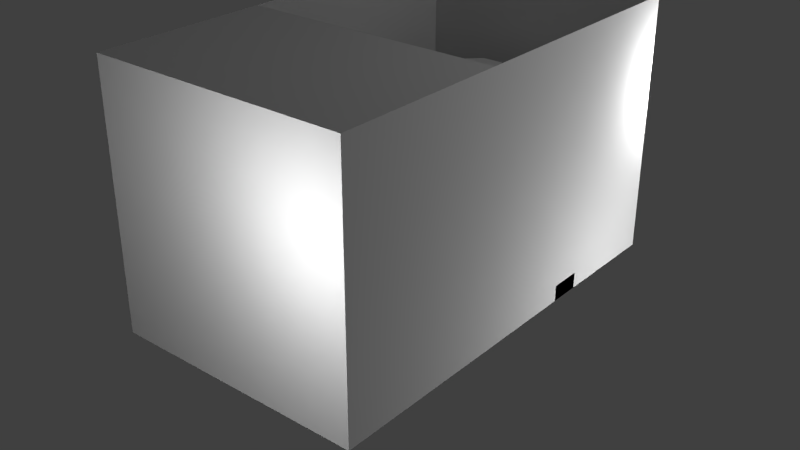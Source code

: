 # Source: Transporter.blend  (saved by Blender 2.67.0; exported with 4.5.12 LTS)
import bpy
from mathutils import Matrix  # noqa: F401  (used for matrix-valued properties, if any)

bpy.ops.wm.read_factory_settings(use_empty=True)
scene = bpy.context.scene
scene.name = 'Scene'

# ---- collections
col_collection_1 = bpy.data.collections.new('Collection 1'); scene.collection.children.link(col_collection_1)

# ---- materials (node trees are filled in below, after node groups)
mat_material = bpy.data.materials.new('Material')
mat_material.alpha_threshold = 0.0
mat_material.use_transparent_shadow = False
mat_material.roughness = 0.5
mat_material.line_color = (0.0, 0.0, 0.0, 1.0)

# ---- material node trees

# ---- world
world_world = bpy.data.worlds.new('World'); scene.world = world_world
world_world.color = (0.05088, 0.05088, 0.05088)
world_world.use_sun_shadow = False
world_world.sun_shadow_jitter_overblur = 0.0
world_world.cycles.sampling_method = 'MANUAL'
world_world.cycles.sample_map_resolution = 256

# ---- lights
light_point_005 = bpy.data.lights.new('Point.005', 'POINT')
light_point_005.transmission_factor = 0.0
light_point_005.energy = 100.0
light_point_005.shadow_buffer_clip_start = 0.5
light_point_005.shadow_soft_size = 0.1
light_point_005.shadow_maximum_resolution = 0.006
light_point_005.use_absolute_resolution = True
light_point_005.cycles.use_multiple_importance_sampling = False
light_point_004 = bpy.data.lights.new('Point.004', 'POINT')
light_point_004.transmission_factor = 0.0
light_point_004.energy = 100.0
light_point_004.shadow_buffer_clip_start = 0.5
light_point_004.shadow_soft_size = 0.1
light_point_004.shadow_maximum_resolution = 0.006
light_point_004.use_absolute_resolution = True
light_point_004.cycles.use_multiple_importance_sampling = False
light_point_003 = bpy.data.lights.new('Point.003', 'POINT')
light_point_003.transmission_factor = 0.0
light_point_003.energy = 100.0
light_point_003.shadow_buffer_clip_start = 0.5
light_point_003.shadow_soft_size = 0.1
light_point_003.shadow_maximum_resolution = 0.006
light_point_003.use_absolute_resolution = True
light_point_003.cycles.use_multiple_importance_sampling = False
light_point_002 = bpy.data.lights.new('Point.002', 'POINT')
light_point_002.transmission_factor = 0.0
light_point_002.energy = 100.0
light_point_002.shadow_buffer_clip_start = 0.5
light_point_002.shadow_soft_size = 0.1
light_point_002.shadow_maximum_resolution = 0.006
light_point_002.use_absolute_resolution = True
light_point_002.cycles.use_multiple_importance_sampling = False
light_point_001 = bpy.data.lights.new('Point.001', 'POINT')
light_point_001.transmission_factor = 0.0
light_point_001.energy = 100.0
light_point_001.shadow_buffer_clip_start = 0.5
light_point_001.shadow_soft_size = 0.1
light_point_001.shadow_maximum_resolution = 0.006
light_point_001.use_absolute_resolution = True
light_point_001.cycles.use_multiple_importance_sampling = False
light_point = bpy.data.lights.new('Point', 'POINT')
light_point.transmission_factor = 0.0
light_point.energy = 100.0
light_point.shadow_buffer_clip_start = 0.5
light_point.shadow_soft_size = 0.1
light_point.shadow_maximum_resolution = 0.006
light_point.use_absolute_resolution = True
light_point.cycles.use_multiple_importance_sampling = False
light_lamp = bpy.data.lights.new('Lamp', 'POINT')
light_lamp.transmission_factor = 0.0
light_lamp.cutoff_distance = 30.0
light_lamp.energy = 100.0
light_lamp.shadow_buffer_clip_start = 1.001
light_lamp.shadow_soft_size = 0.1
light_lamp.shadow_maximum_resolution = 0.006
light_lamp.use_absolute_resolution = True
light_lamp.cycles.use_multiple_importance_sampling = False

# ---- meshes
me_whiteblur = bpy.data.meshes.new('whiteblur')
me_whiteblur.from_pydata([(-0.2461, -1.25, 0.8711), (-0.2461, -1.25, 0.5039), (0.2461, -1.25, 0.5039), (0.2461, -1.25, 0.8711), (-0.375, -1.5, 1.0), (-0.375, -1.5, 0.375), (0.375, -1.5, 0.375), (0.375, -1.5, 1.0), (-0.2461, -1.062, 0.8711), (-0.2461, -1.062, 0.5039), (0.2461, -1.062, 0.5039), (0.2461, -1.062, 0.8711)], [], [(2, 1, 5, 6), (3, 7, 4, 0), (3, 2, 6, 7), (1, 0, 4, 5), (1, 2, 10, 9), (0, 8, 11, 3), (2, 3, 11, 10), (0, 1, 9, 8)])
_uv = me_whiteblur.uv_layers.new(name='UVMap')
_uv.uv.foreach_set('vector', [1.0, 0.6562, 1.0, 0.7188, 0.75, 0.75, 0.75, 0.625, 1.0, 0.6562, 0.75, 0.625, 0.75, 0.75, 1.0, 0.7188, 1.0, 0.7188, 1.0, 0.6562, 0.75, 0.625, 0.75, 0.75, 1.0, 0.6562, 1.0, 0.7188, 0.75, 0.75, 0.75, 0.625, 0.9922, 0.75, 0.9922, 0.625, 1.0, 0.625, 1.0, 0.75, 0.9922, 0.75, 1.0, 0.75, 1.0, 0.625, 0.9922, 0.625, 0.9922, 0.625, 0.9922, 0.75, 1.0, 0.75, 1.0, 0.625, 0.9922, 0.75, 0.9922, 0.625, 1.0, 0.625, 1.0, 0.75])
me_whiteblur.use_remesh_preserve_volume = False
me_whiteblur.use_remesh_preserve_attributes = False
me_whiteblur.use_mirror_vertex_groups = False
me_whiteblur.update()
me_door_in_charge = bpy.data.meshes.new('door_in_charge')
me_door_in_charge.from_pydata([(-0.375, 0.1289, -1.938), (0.375, 0.1289, -1.938), (-0.375, 0.003906, -1.5), (0.375, 0.003906, -1.5), (-0.375, 0.003906, -0.5), (0.375, 0.003906, -0.5), (-0.375, 0.1289, -0.0625), (0.375, 0.1289, -0.0625), (-0.25, 0.003906, -1.0), (0.25, 0.003906, -1.0), (0.25, 0.003906, -0.625), (-0.25, 0.003906, -0.625), (-0.375, 0.003906, -1.0), (-0.375, 0.003906, -0.625), (0.375, 0.003906, -0.625), (0.375, 0.003906, -1.0)], [(2, 4), (5, 3), (8, 9), (10, 11)], [(9, 10, 14, 15), (8, 12, 13, 11), (2, 12, 15, 3), (0, 2, 3, 1), (4, 5, 14, 13), (6, 7, 5, 4)])
_uv = me_door_in_charge.uv_layers.new(name='UVMap')
_uv.uv.foreach_set('vector', [0.3906, 0.75, 0.3906, 0.8438, 0.4219, 0.8438, 0.4219, 0.75, 0.2656, 0.75, 0.2344, 0.75, 0.2344, 0.8438, 0.2656, 0.8438, 0.2344, 0.625, 0.2344, 0.75, 0.4219, 0.75, 0.4219, 0.625, 0.2344, 0.5, 0.2344, 0.625, 0.4219, 0.625, 0.4219, 0.5, 0.2344, 0.875, 0.4219, 0.875, 0.4219, 0.8438, 0.2344, 0.8438, 0.2344, 1.0, 0.4219, 1.0, 0.4219, 0.875, 0.2344, 0.875])
me_door_in_charge.use_remesh_preserve_volume = False
me_door_in_charge.use_remesh_preserve_attributes = False
me_door_in_charge.use_mirror_vertex_groups = False
me_door_in_charge.update()
me_indoor_closed = bpy.data.meshes.new('indoor_closed')
me_indoor_closed.from_pydata([(-0.9328, -0.3731, 0.06719), (0.3731, 0.9328, 0.06719), (-0.9328, 0.3731, 0.06719), (-0.3731, 0.9328, 0.06719), (-0.3731, -0.9328, 0.06719), (0.3731, -0.9328, 0.06719), (0.9328, -0.3731, 0.06719), (0.9328, 0.3731, 0.06719), (-1.057, -0.4353, 0.5025), (0.4353, 1.057, 0.5025), (-1.057, 0.4353, 0.5025), (-0.4353, 1.057, 0.5025), (-0.3731, -1.057, 0.5025), (0.3731, -1.057, 0.5025), (1.057, -0.4353, 0.5025), (1.057, 0.4353, 0.5025), (-1.057, -0.4353, 1.497), (0.4353, 1.057, 1.497), (-1.057, 0.4353, 1.497), (-0.4353, 1.057, 1.497), (-0.3731, -1.057, 1.497), (0.3731, -1.057, 1.497), (1.057, -0.4353, 1.497), (1.057, 0.4353, 1.497), (-0.9328, -0.3731, 1.931), (0.3731, 0.9328, 1.931), (-0.9328, 0.3731, 1.931), (-0.3731, 0.9328, 1.931), (-0.3731, -0.9328, 1.931), (0.3731, -0.9328, 1.931), (0.9328, -0.3731, 1.931), (0.9328, 0.3731, 1.931)], [], [(2, 10, 8, 0), (7, 15, 9, 1), (6, 14, 15, 7), (3, 11, 10, 2), (0, 8, 12, 4), (5, 13, 14, 6), (1, 9, 11, 3), (10, 18, 16, 8), (15, 23, 17, 9), (14, 22, 23, 15), (11, 19, 18, 10), (8, 16, 20, 12), (13, 21, 22, 14), (9, 17, 19, 11), (18, 26, 24, 16), (21, 29, 30, 22), (23, 31, 25, 17), (19, 27, 26, 18), (16, 24, 28, 20), (22, 30, 31, 23), (17, 25, 27, 19), (30, 29, 28, 24), (31, 30, 24, 26), (26, 27, 25, 31), (1, 3, 4, 5), (3, 2, 0, 4), (7, 1, 5, 6)])
_uv = me_indoor_closed.uv_layers.new(name='UVMap')
_uv.uv.foreach_set('vector', [0.4219, 0.5, 0.4375, 0.625, 0.2188, 0.625, 0.2344, 0.5, 0.2031, 0.5, 0.2188, 0.625, 0.0, 0.625, 0.01562, 0.5, 0.4219, 0.5, 0.4375, 0.625, 0.2188, 0.625, 0.2344, 0.5, 0.2031, 0.5, 0.2188, 0.625, 0.0, 0.625, 0.01562, 0.5, 0.2031, 0.5, 0.2188, 0.625, 0.01562, 0.625, 0.01562, 0.5, 0.2031, 0.5, 0.2031, 0.625, 0.0, 0.625, 0.01562, 0.5, 0.4219, 0.5, 0.4375, 0.625, 0.2188, 0.625, 0.2344, 0.5, 0.4375, 0.625, 0.4375, 0.875, 0.2188, 0.875, 0.2188, 0.625, 0.2188, 0.625, 0.2188, 0.875, 0.0, 0.875, 0.0, 0.625, 0.4375, 0.625, 0.4375, 0.875, 0.2188, 0.875, 0.2188, 0.625, 0.2188, 0.625, 0.2188, 0.875, 0.0, 0.875, 0.0, 0.625, 0.2188, 0.625, 0.2188, 0.875, 0.01562, 0.875, 0.01562, 0.625, 0.2031, 0.625, 0.2031, 0.875, 0.0, 0.875, 0.0, 0.625, 0.4375, 0.625, 0.4375, 0.875, 0.2188, 0.875, 0.2188, 0.625, 0.4375, 0.875, 0.4219, 1.0, 0.2344, 1.0, 0.2188, 0.875, 0.2031, 0.875, 0.2031, 1.0, 0.01562, 1.0, 0.0, 0.875, 0.2188, 0.875, 0.2031, 1.0, 0.01562, 1.0, 0.0, 0.875, 0.2188, 0.875, 0.2031, 1.0, 0.01562, 1.0, 0.0, 0.875, 0.2188, 0.875, 0.2031, 1.0, 0.01562, 1.0, 0.01562, 0.875, 0.4375, 0.875, 0.4219, 1.0, 0.2344, 1.0, 0.2188, 0.875, 0.4375, 0.875, 0.4219, 1.0, 0.2344, 1.0, 0.2188, 0.875, 0.9062, 0.2031, 0.7656, 0.0625, 0.5781, 0.0625, 0.4375, 0.2031, 0.9062, 0.3906, 0.9062, 0.2031, 0.4375, 0.2031, 0.4375, 0.3906, 0.4375, 0.3906, 0.5781, 0.5312, 0.7656, 0.5312, 0.9062, 0.3906, 0.7656, 1.0, 0.5781, 1.0, 0.5781, 0.5312, 0.7656, 0.5312, 0.5781, 1.0, 0.4375, 0.8594, 0.4375, 0.6719, 0.5781, 0.5312, 0.9062, 0.8594, 0.7656, 1.0, 0.7656, 0.5312, 0.9062, 0.6719])
me_indoor_closed.use_remesh_preserve_volume = False
me_indoor_closed.use_remesh_preserve_attributes = False
me_indoor_closed.use_mirror_vertex_groups = False
me_indoor_closed.update()
me_door_in = bpy.data.meshes.new('door_in')
me_door_in.from_pydata([(-0.375, 0.125, -1.938), (0.375, 0.125, -1.938), (-0.375, 0.0, -1.5), (0.375, 0.0, -1.5), (-0.375, 0.0, -0.5), (0.375, 0.0, -0.5), (-0.375, 0.125, -0.0625), (0.375, 0.125, -0.0625), (-0.25, 0.0, -1.0), (0.25, 0.0, -1.0), (0.25, 0.0, -0.625), (-0.25, 0.0, -0.625), (-0.375, 0.0, -1.0), (-0.375, 0.0, -0.625), (0.375, 0.0, -0.625), (0.375, 0.0, -1.0)], [(2, 4), (5, 3), (8, 9), (10, 11)], [(9, 10, 14, 15), (8, 12, 13, 11), (2, 12, 15, 3), (0, 2, 3, 1), (4, 5, 14, 13), (6, 7, 5, 4)])
_uv = me_door_in.uv_layers.new(name='UVMap')
_uv.uv.foreach_set('vector', [0.3906, 0.75, 0.3906, 0.8438, 0.4219, 0.8438, 0.4219, 0.75, 0.2656, 0.75, 0.2344, 0.75, 0.2344, 0.8438, 0.2656, 0.8438, 0.2344, 0.625, 0.2344, 0.75, 0.4219, 0.75, 0.4219, 0.625, 0.2344, 0.5, 0.2344, 0.625, 0.4219, 0.625, 0.4219, 0.5, 0.2344, 0.875, 0.4219, 0.875, 0.4219, 0.8438, 0.2344, 0.8438, 0.2344, 1.0, 0.4219, 1.0, 0.4219, 0.875, 0.2344, 0.875])
me_door_in.use_remesh_preserve_volume = False
me_door_in.use_remesh_preserve_attributes = False
me_door_in.use_mirror_vertex_groups = False
me_door_in.update()
me_indoor_open = bpy.data.meshes.new('indoor_open')
me_indoor_open.from_pydata([(-0.9375, -0.375, 0.0625), (0.375, 0.9375, 0.0625), (-0.9375, 0.375, 0.0625), (-0.375, 0.9375, 0.0625), (-0.375, -0.9375, 0.0625), (0.375, -0.9375, 0.0625), (0.9375, -0.375, 0.0625), (0.9375, 0.375, 0.0625), (-1.062, -0.4375, 0.5), (0.4375, 1.062, 0.5), (-1.062, 0.4375, 0.5), (-0.4375, 1.062, 0.5), (-0.375, -1.062, 0.5), (0.375, -1.062, 0.5), (1.062, -0.4375, 0.5), (1.062, 0.4375, 0.5), (-1.062, -0.4375, 1.5), (0.4375, 1.062, 1.5), (-1.062, 0.4375, 1.5), (-0.4375, 1.062, 1.5), (-0.375, -1.062, 1.5), (0.375, -1.062, 1.5), (1.062, -0.4375, 1.5), (1.062, 0.4375, 1.5), (-0.9375, -0.375, 1.936), (0.375, 0.9375, 1.936), (-0.9375, 0.375, 1.936), (-0.375, 0.9375, 1.936), (-0.375, -0.9375, 1.936), (0.375, -0.9375, 1.936), (0.9375, -0.375, 1.936), (0.9375, 0.375, 1.936)], [], [(2, 10, 8, 0), (7, 15, 9, 1), (6, 14, 15, 7), (3, 11, 10, 2), (0, 8, 12, 4), (5, 13, 14, 6), (1, 9, 11, 3), (10, 18, 16, 8), (15, 23, 17, 9), (14, 22, 23, 15), (11, 19, 18, 10), (8, 16, 20, 12), (13, 21, 22, 14), (9, 17, 19, 11), (18, 26, 24, 16), (21, 29, 30, 22), (23, 31, 25, 17), (19, 27, 26, 18), (16, 24, 28, 20), (22, 30, 31, 23), (17, 25, 27, 19), (30, 29, 28, 24), (31, 30, 24, 26), (26, 27, 25, 31), (1, 3, 4, 5), (3, 2, 0, 4), (7, 1, 5, 6)])
_uv = me_indoor_open.uv_layers.new(name='UVMap')
_uv.uv.foreach_set('vector', [0.4219, 0.5, 0.4375, 0.625, 0.2188, 0.625, 0.2344, 0.5, 0.2031, 0.5, 0.2188, 0.625, 0.0, 0.625, 0.01562, 0.5, 0.4219, 0.5, 0.4375, 0.625, 0.2188, 0.625, 0.2344, 0.5, 0.2031, 0.5, 0.2188, 0.625, 0.0, 0.625, 0.01562, 0.5, 0.2031, 0.5, 0.2188, 0.625, 0.01562, 0.625, 0.01562, 0.5, 0.2031, 0.5, 0.2031, 0.625, 0.0, 0.625, 0.01562, 0.5, 0.4219, 0.5, 0.4375, 0.625, 0.2188, 0.625, 0.2344, 0.5, 0.4375, 0.625, 0.4375, 0.875, 0.2188, 0.875, 0.2188, 0.625, 0.2188, 0.625, 0.2188, 0.875, 0.0, 0.875, 0.0, 0.625, 0.4375, 0.625, 0.4375, 0.875, 0.2188, 0.875, 0.2188, 0.625, 0.2188, 0.625, 0.2188, 0.875, 0.0, 0.875, 0.0, 0.625, 0.2188, 0.625, 0.2188, 0.875, 0.01562, 0.875, 0.01562, 0.625, 0.2031, 0.625, 0.2031, 0.875, 0.0, 0.875, 0.0, 0.625, 0.4375, 0.625, 0.4375, 0.875, 0.2188, 0.875, 0.2188, 0.625, 0.4375, 0.875, 0.4219, 1.0, 0.2344, 1.0, 0.2188, 0.875, 0.2031, 0.875, 0.2031, 1.0, 0.01562, 1.0, 0.0, 0.875, 0.2188, 0.875, 0.2031, 1.0, 0.01562, 1.0, 0.0, 0.875, 0.2188, 0.875, 0.2031, 1.0, 0.01562, 1.0, 0.0, 0.875, 0.2188, 0.875, 0.2031, 1.0, 0.01562, 1.0, 0.01562, 0.875, 0.4375, 0.875, 0.4219, 1.0, 0.2344, 1.0, 0.2188, 0.875, 0.4375, 0.875, 0.4219, 1.0, 0.2344, 1.0, 0.2188, 0.875, 0.9062, 0.2031, 0.7656, 0.0625, 0.5781, 0.0625, 0.4375, 0.2031, 0.9062, 0.3906, 0.9062, 0.2031, 0.4375, 0.2031, 0.4375, 0.3906, 0.4375, 0.3906, 0.5781, 0.5312, 0.7656, 0.5312, 0.9062, 0.3906, 0.7656, 1.0, 0.5781, 1.0, 0.5781, 0.5312, 0.7656, 0.5312, 0.5781, 1.0, 0.4375, 0.8594, 0.4375, 0.6719, 0.5781, 0.5312, 0.9062, 0.8594, 0.7656, 1.0, 0.7656, 0.5312, 0.9062, 0.6719])
me_indoor_open.use_remesh_preserve_volume = False
me_indoor_open.use_remesh_preserve_attributes = False
me_indoor_open.use_mirror_vertex_groups = False
me_indoor_open.update()
me_plane_009 = bpy.data.meshes.new('Plane.009')
me_plane_009.from_pydata([(0.4397, -0.1938, -1.563), (-0.4397, -0.1938, -1.563), (0.4397, -0.1938, -1.125), (-0.4397, -0.1938, -1.125)], [], [(2, 3, 1, 0)])
_uv = me_plane_009.uv_layers.new(name='UVMap')
_uv.uv.foreach_set('vector', [0.75, 1.0, 0.5, 1.0, 0.5, 0.75, 0.75, 0.75])
me_plane_009.use_remesh_preserve_volume = False
me_plane_009.use_remesh_preserve_attributes = False
me_plane_009.use_mirror_vertex_groups = False
me_plane_009.update()
me_outlampline0_alpha = bpy.data.meshes.new('outlampline0_alpha')
me_outlampline0_alpha.from_pydata([(0.505, 1.263, 0.4366), (-1.263, -0.505, 0.4366), (-0.505, 1.263, 0.4366), (-1.263, 0.505, 0.4366), (1.263, 0.505, 0.4366), (1.263, -0.505, 0.4366), (0.4419, -1.263, 0.4366), (-0.4419, -1.263, 0.4366), (0.505, 1.263, 0.8766), (-1.263, -0.505, 0.8766), (-0.505, 1.263, 0.8766), (-1.263, 0.505, 0.8766), (1.263, 0.505, 0.8766), (1.263, -0.505, 0.8766), (0.4419, -1.263, 0.8766), (-0.4419, -1.263, 0.8766), (0.505, 1.263, 0.4366), (-1.263, -0.505, 0.4366), (-0.505, 1.263, 0.4366), (-1.263, 0.505, 0.4366), (1.263, 0.505, 0.4366), (1.263, -0.505, 0.4366), (0.4419, -1.263, 0.4366), (-0.4419, -1.263, 0.4366)], [(17, 19), (17, 23), (18, 19), (16, 18), (16, 20), (20, 21), (21, 22)], [(4, 0, 8, 12), (6, 5, 13, 14), (7, 15, 9, 1), (2, 10, 8, 0), (5, 4, 12, 13), (3, 1, 9, 11), (3, 11, 10, 2)])
_uv = me_outlampline0_alpha.uv_layers.new(name='UVMap')
_uv.uv.foreach_set('vector', [0.75, 0.75, 0.5, 0.75, 0.5, 1.0, 0.75, 1.0, 0.5, 0.75, 0.75, 0.75, 0.75, 1.0, 0.5, 1.0, 0.75, 0.75, 0.75, 1.0, 0.5, 1.0, 0.5, 0.75, 0.5, 0.75, 0.5, 1.0, 0.75, 1.0, 0.75, 0.75, 0.5, 0.75, 0.75, 0.75, 0.75, 1.0, 0.5, 1.0, 0.75, 0.75, 0.5, 0.75, 0.5, 1.0, 0.75, 1.0, 0.5, 0.75, 0.5, 1.0, 0.75, 1.0, 0.75, 0.75])
me_outlampline0_alpha.use_remesh_preserve_volume = False
me_outlampline0_alpha.use_remesh_preserve_attributes = False
me_outlampline0_alpha.use_mirror_vertex_groups = False
me_outlampline0_alpha.update()
me_gyro_alpha = bpy.data.meshes.new('gyro_alpha')
me_gyro_alpha.from_pydata([(-2.98e-08, -0.1899, -0.4929), (-0.2652, -0.09922, -0.2437), (2.98e-08, -0.008526, 0.005424), (0.2652, -0.09922, -0.2438)], [], [(1, 0, 3, 2)])
_uv = me_gyro_alpha.uv_layers.new(name='UVMap')
_uv.uv.foreach_set('vector', [1.0, 1.0, 1.0, 0.75, 0.75, 0.75, 0.75, 1.0])
me_gyro_alpha.use_remesh_preserve_volume = False
me_gyro_alpha.use_remesh_preserve_attributes = False
me_gyro_alpha.use_mirror_vertex_groups = False
me_gyro_alpha.update()
me_gyro = bpy.data.meshes.new('gyro')
me_gyro.from_pydata([(-0.0625, -0.182, -0.2179), (-0.0625, -0.06457, -0.2606), (0.0625, -0.182, -0.2179), (0.0625, -0.06457, -0.2606), (-0.03125, -0.1635, -0.167), (-0.03125, -0.04606, -0.2098), (0.03125, -0.2005, -0.2687), (0.03125, -0.08308, -0.3115), (-0.03125, -0.2005, -0.2687), (-0.03125, -0.08308, -0.3115), (0.03125, -0.1635, -0.167), (0.03125, -0.04606, -0.2098)], [], [(0, 2, 3, 1), (4, 6, 7, 5), (8, 10, 11, 9)])
_uv = me_gyro.uv_layers.new(name='UVMap')
_uv.uv.foreach_set('vector', [0.2656, 0.5078, 0.2969, 0.5078, 0.2969, 0.4766, 0.2656, 0.4766, 0.2969, 0.5078, 0.3281, 0.5078, 0.3281, 0.4766, 0.2969, 0.4766, 0.2969, 0.5078, 0.3281, 0.5078, 0.3281, 0.4766, 0.2969, 0.4766])
me_gyro.use_remesh_preserve_volume = False
me_gyro.use_remesh_preserve_attributes = False
me_gyro.use_mirror_vertex_groups = False
me_gyro.update()
me_plane_005 = bpy.data.meshes.new('Plane.005')
me_plane_005.from_pydata([(0.4397, -0.1898, -1.375), (-0.4397, -0.1898, -1.375), (0.4397, -0.1898, -1.312), (-0.4397, -0.1898, -1.312)], [], [(2, 3, 1, 0)])
_uv = me_plane_005.uv_layers.new(name='UVMap')
_uv.uv.foreach_set('vector', [0.25, 1.0, 0.0, 1.0, 0.0, 0.9688, 0.25, 0.9688])
me_plane_005.use_remesh_preserve_volume = False
me_plane_005.use_remesh_preserve_attributes = False
me_plane_005.use_mirror_vertex_groups = False
me_plane_005.update()
me_outlampline0 = bpy.data.meshes.new('outlampline0')
me_outlampline0.from_pydata([(0.5025, 1.256, 0.6248), (-1.256, -0.5025, 0.6248), (-0.5025, 1.256, 0.6248), (-1.256, 0.5025, 0.6248), (1.256, 0.5025, 0.6248), (1.256, -0.5025, 0.6248), (0.4397, -1.256, 0.6248), (-0.4397, -1.256, 0.6248), (0.5025, 1.256, 0.6877), (-1.256, -0.5025, 0.6877), (-0.5025, 1.256, 0.6877), (-1.256, 0.5025, 0.6877), (1.256, 0.5025, 0.6877), (1.256, -0.5025, 0.6877), (0.4397, -1.256, 0.6877), (-0.4397, -1.256, 0.6877)], [], [(4, 0, 8, 12), (6, 5, 13, 14), (7, 15, 9, 1), (2, 10, 8, 0), (5, 4, 12, 13), (3, 1, 9, 11), (3, 11, 10, 2)])
_uv = me_outlampline0.uv_layers.new(name='UVMap')
_uv.uv.foreach_set('vector', [0.25, 0.9688, 0.0, 0.9688, 0.0, 1.0, 0.25, 1.0, 0.0, 0.9688, 0.25, 0.9688, 0.25, 1.0, 0.0, 1.0, 0.25, 0.9688, 0.25, 1.0, 0.0, 1.0, 0.0, 0.9688, 0.0, 0.9688, 0.0, 1.0, 0.25, 1.0, 0.25, 0.9688, 0.0, 0.9688, 0.25, 0.9688, 0.25, 1.0, 0.0, 1.0, 0.25, 0.9688, 0.0, 0.9688, 0.0, 1.0, 0.25, 1.0, 0.0, 0.9688, 0.0, 1.0, 0.25, 1.0, 0.25, 0.9688])
me_outlampline0.use_remesh_preserve_volume = False
me_outlampline0.use_remesh_preserve_attributes = False
me_outlampline0.use_mirror_vertex_groups = False
me_outlampline0.update()
me_scr5_dooropen = bpy.data.meshes.new('scr5_dooropen')
me_scr5_dooropen.from_pydata([(-0.003906, -0.1875, 1.391), (-0.003906, -0.3281, 1.391), (-0.003906, -0.1875, 1.484), (-0.003906, -0.3281, 1.484)], [], [(3, 2, 0, 1)])
_uv = me_scr5_dooropen.uv_layers.new(name='UVMap')
_uv.uv.foreach_set('vector', [1.0, 0.4219, 0.9297, 0.4219, 0.9297, 0.375, 1.0, 0.375])
me_scr5_dooropen.use_remesh_preserve_volume = False
me_scr5_dooropen.use_remesh_preserve_attributes = False
me_scr5_dooropen.use_mirror_vertex_groups = False
me_scr5_dooropen.update()
me_src4_doorclosed = bpy.data.meshes.new('src4_doorclosed')
me_src4_doorclosed.from_pydata([(-0.003906, -0.1875, 1.391), (-0.003906, -0.3281, 1.391), (-0.003906, -0.1875, 1.484), (-0.003906, -0.3281, 1.484)], [], [(3, 2, 0, 1)])
_uv = me_src4_doorclosed.uv_layers.new(name='UVMap')
_uv.uv.foreach_set('vector', [1.0, 0.4688, 0.9297, 0.4688, 0.9297, 0.4219, 1.0, 0.4219])
me_src4_doorclosed.use_remesh_preserve_volume = False
me_src4_doorclosed.use_remesh_preserve_attributes = False
me_src4_doorclosed.use_mirror_vertex_groups = False
me_src4_doorclosed.update()
me_scr3_userin = bpy.data.meshes.new('scr3_userin')
me_scr3_userin.from_pydata([(0.0, 0.0, 1.391), (0.0, -0.09375, 1.391), (0.0, 0.0, 1.484), (0.0, -0.09375, 1.484)], [], [(3, 2, 0, 1)])
_uv = me_scr3_userin.uv_layers.new(name='UVMap')
_uv.uv.foreach_set('vector', [0.8359, 0.5625, 0.7891, 0.5625, 0.7891, 0.5156, 0.8359, 0.5156])
me_scr3_userin.use_remesh_preserve_volume = False
me_scr3_userin.use_remesh_preserve_attributes = False
me_scr3_userin.use_mirror_vertex_groups = False
me_scr3_userin.update()
me_scr2_transporter = bpy.data.meshes.new('scr2_transporter')
me_scr2_transporter.from_pydata([(-0.003906, 0.09375, 1.297), (-0.003906, -0.1875, 1.297), (-0.003906, 0.09375, 1.578), (-0.003906, -0.1875, 1.578)], [], [(3, 2, 0, 1)])
_uv = me_scr2_transporter.uv_layers.new(name='UVMap')
_uv.uv.foreach_set('vector', [0.9297, 0.5156, 0.7891, 0.5156, 0.7891, 0.375, 0.9297, 0.375])
me_scr2_transporter.use_remesh_preserve_volume = False
me_scr2_transporter.use_remesh_preserve_attributes = False
me_scr2_transporter.use_mirror_vertex_groups = False
me_scr2_transporter.update()
me_scr1_cables = bpy.data.meshes.new('scr1_cables')
me_scr1_cables.from_pydata([(-0.003906, 0.2344, 1.234), (-0.003906, -0.0625, 1.234), (-0.003906, 0.2344, 1.641), (-0.003906, -0.0625, 1.641)], [], [(3, 2, 0, 1)])
_uv = me_scr1_cables.uv_layers.new(name='UVMap')
_uv.uv.foreach_set('vector', [0.7891, 0.5781, 0.6406, 0.5781, 0.6406, 0.375, 0.7891, 0.375])
me_scr1_cables.use_remesh_preserve_volume = False
me_scr1_cables.use_remesh_preserve_attributes = False
me_scr1_cables.use_mirror_vertex_groups = False
me_scr1_cables.update()
me_scr0_electrictity = bpy.data.meshes.new('scr0_electrictity')
me_scr0_electrictity.from_pydata([(-0.003906, 0.3438, 1.359), (-0.003906, 0.25, 1.359), (-0.003906, 0.3438, 1.516), (-0.003906, 0.25, 1.516)], [], [(3, 2, 0, 1)])
_uv = me_scr0_electrictity.uv_layers.new(name='UVMap')
_uv.uv.foreach_set('vector', [1.0, 0.5469, 0.9453, 0.5469, 0.9453, 0.4688, 1.0, 0.4688])
me_scr0_electrictity.use_remesh_preserve_volume = False
me_scr0_electrictity.use_remesh_preserve_attributes = False
me_scr0_electrictity.use_mirror_vertex_groups = False
me_scr0_electrictity.update()
me_led9 = bpy.data.meshes.new('led9')
me_led9.from_pydata([(0.015, -0.015, 8.587e-23), (-0.015, -0.015, 8.587e-23), (0.015, 0.015, -8.587e-23), (-0.015, 0.015, -8.587e-23)], [], [(1, 3, 2, 0)])
_uv = me_led9.uv_layers.new(name='UVMap')
_uv.uv.foreach_set('vector', [0.2734, 0.8359, 0.2734, 0.8516, 0.2891, 0.8516, 0.2891, 0.8359])
me_led9.use_remesh_preserve_volume = False
me_led9.use_remesh_preserve_attributes = False
me_led9.use_mirror_vertex_groups = False
me_led9.update()
me_led8 = bpy.data.meshes.new('led8')
me_led8.from_pydata([(0.015, -0.015, 8.587e-23), (-0.015, -0.015, 8.587e-23), (0.015, 0.015, -8.587e-23), (-0.015, 0.015, -8.587e-23)], [], [(1, 3, 2, 0)])
_uv = me_led8.uv_layers.new(name='UVMap')
_uv.uv.foreach_set('vector', [0.2734, 0.8359, 0.2734, 0.8516, 0.2891, 0.8516, 0.2891, 0.8359])
me_led8.use_remesh_preserve_volume = False
me_led8.use_remesh_preserve_attributes = False
me_led8.use_mirror_vertex_groups = False
me_led8.update()
me_led7 = bpy.data.meshes.new('led7')
me_led7.from_pydata([(0.015, -0.015, 8.587e-23), (-0.015, -0.015, 8.587e-23), (0.015, 0.015, -8.587e-23), (-0.015, 0.015, -8.587e-23)], [], [(1, 3, 2, 0)])
_uv = me_led7.uv_layers.new(name='UVMap')
_uv.uv.foreach_set('vector', [0.2734, 0.8359, 0.2734, 0.8516, 0.2891, 0.8516, 0.2891, 0.8359])
me_led7.use_remesh_preserve_volume = False
me_led7.use_remesh_preserve_attributes = False
me_led7.use_mirror_vertex_groups = False
me_led7.update()
me_led6 = bpy.data.meshes.new('led6')
me_led6.from_pydata([(0.015, -0.015, 8.587e-23), (-0.015, -0.015, 8.587e-23), (0.015, 0.015, -8.587e-23), (-0.015, 0.015, -8.587e-23)], [], [(1, 3, 2, 0)])
_uv = me_led6.uv_layers.new(name='UVMap')
_uv.uv.foreach_set('vector', [0.2734, 0.8359, 0.2734, 0.8516, 0.2891, 0.8516, 0.2891, 0.8359])
me_led6.use_remesh_preserve_volume = False
me_led6.use_remesh_preserve_attributes = False
me_led6.use_mirror_vertex_groups = False
me_led6.update()
me_led2 = bpy.data.meshes.new('led2')
me_led2.from_pydata([(0.015, -0.015, 8.587e-23), (-0.015, -0.015, 8.587e-23), (0.015, 0.015, -8.587e-23), (-0.015, 0.015, -8.587e-23)], [], [(1, 3, 2, 0)])
_uv = me_led2.uv_layers.new(name='UVMap')
_uv.uv.foreach_set('vector', [0.2734, 0.8359, 0.2734, 0.8516, 0.2891, 0.8516, 0.2891, 0.8359])
me_led2.use_remesh_preserve_volume = False
me_led2.use_remesh_preserve_attributes = False
me_led2.use_mirror_vertex_groups = False
me_led2.update()
me_led3 = bpy.data.meshes.new('led3')
me_led3.from_pydata([(0.015, -0.015, 8.587e-23), (-0.015, -0.015, 8.587e-23), (0.015, 0.015, -8.587e-23), (-0.015, 0.015, -8.587e-23)], [], [(1, 3, 2, 0)])
_uv = me_led3.uv_layers.new(name='UVMap')
_uv.uv.foreach_set('vector', [0.2734, 0.8359, 0.2734, 0.8516, 0.2891, 0.8516, 0.2891, 0.8359])
me_led3.use_remesh_preserve_volume = False
me_led3.use_remesh_preserve_attributes = False
me_led3.use_mirror_vertex_groups = False
me_led3.update()
me_led4 = bpy.data.meshes.new('led4')
me_led4.from_pydata([(0.015, -0.015, 8.587e-23), (-0.015, -0.015, 8.587e-23), (0.015, 0.015, -8.587e-23), (-0.015, 0.015, -8.587e-23)], [], [(1, 3, 2, 0)])
_uv = me_led4.uv_layers.new(name='UVMap')
_uv.uv.foreach_set('vector', [0.2734, 0.8359, 0.2734, 0.8516, 0.2891, 0.8516, 0.2891, 0.8359])
me_led4.use_remesh_preserve_volume = False
me_led4.use_remesh_preserve_attributes = False
me_led4.use_mirror_vertex_groups = False
me_led4.update()
me_led5 = bpy.data.meshes.new('led5')
me_led5.from_pydata([(0.015, -0.015, 8.587e-23), (-0.015, -0.015, 8.587e-23), (0.015, 0.015, -8.587e-23), (-0.015, 0.015, -8.587e-23)], [], [(1, 3, 2, 0)])
_uv = me_led5.uv_layers.new(name='UVMap')
_uv.uv.foreach_set('vector', [0.2734, 0.8359, 0.2734, 0.8516, 0.2891, 0.8516, 0.2891, 0.8359])
me_led5.use_remesh_preserve_volume = False
me_led5.use_remesh_preserve_attributes = False
me_led5.use_mirror_vertex_groups = False
me_led5.update()
me_led1 = bpy.data.meshes.new('led1')
me_led1.from_pydata([(0.015, -0.015, 8.587e-23), (-0.015, -0.015, 8.587e-23), (0.015, 0.015, -8.587e-23), (-0.015, 0.015, -8.587e-23)], [], [(1, 3, 2, 0)])
_uv = me_led1.uv_layers.new(name='UVMap')
_uv.uv.foreach_set('vector', [0.2734, 0.8359, 0.2734, 0.8516, 0.2891, 0.8516, 0.2891, 0.8359])
me_led1.use_remesh_preserve_volume = False
me_led1.use_remesh_preserve_attributes = False
me_led1.use_mirror_vertex_groups = False
me_led1.update()
me_led0 = bpy.data.meshes.new('led0')
me_led0.from_pydata([(0.015, -0.015, 8.587e-23), (-0.015, -0.015, 8.587e-23), (0.015, 0.015, -8.587e-23), (-0.015, 0.015, -8.587e-23)], [], [(1, 3, 2, 0)])
_uv = me_led0.uv_layers.new(name='UVMap')
_uv.uv.foreach_set('vector', [0.2734, 0.8359, 0.2734, 0.8516, 0.2891, 0.8516, 0.2891, 0.8359])
me_led0.use_remesh_preserve_volume = False
me_led0.use_remesh_preserve_attributes = False
me_led0.use_mirror_vertex_groups = False
me_led0.update()
me_ext_control = bpy.data.meshes.new('ext_control')
me_ext_control.from_pydata([(0.0, 0.5, 0.0), (0.375, 0.5, 0.0), (0.0, -0.5, 0.0), (0.375, -0.5, 0.0), (0.0, 0.5, 0.875), (0.1875, -0.0625, 1.125), (0.0, -0.5, 0.875), (0.25, -0.0625, 1.125), (-0.375, 0.5, 0.875), (-0.375, -0.5, 0.875), (0.375, 0.5, 1.0), (0.375, -0.5, 1.0), (-0.375, 0.5, 0.9375), (-0.375, -0.5, 0.9375), (0.0, 0.5, 1.0), (0.0, -0.5, 1.0), (0.25, -0.0625, 1.0), (0.1875, -0.0625, 1.0), (0.1875, 0.0625, 1.0), (0.25, 0.0625, 1.0), (0.1875, 0.0625, 1.125), (0.25, 0.0625, 1.125), (0.125, 0.4375, 1.125), (0.25, 0.4375, 1.125), (0.25, -0.4375, 1.125), (0.125, -0.4375, 1.125), (0.1875, 0.375, 1.188), (0.1875, -0.375, 1.188), (0.125, 0.4375, 1.75), (0.25, 0.4375, 1.75), (0.25, -0.4375, 1.75), (0.125, -0.4375, 1.75), (0.1875, 0.375, 1.688), (0.1875, -0.375, 1.688), (0.125, 0.375, 1.188), (0.125, -0.375, 1.188), (0.125, 0.375, 1.688), (0.125, -0.375, 1.688), (0.125, -0.4375, 1.688), (0.125, -0.4375, 1.188), (0.125, 0.4375, 1.188), (0.125, 0.4375, 1.688)], [], [(1, 3, 2, 0), (22, 23, 24, 25), (15, 14, 12, 13), (0, 2, 6, 4), (11, 3, 1, 10), (4, 6, 9, 8), (13, 12, 8, 9), (15, 11, 10, 14), (0, 14, 10, 1), (6, 15, 13, 9), (14, 4, 8, 12), (15, 2, 3, 11), (18, 20, 21, 19), (16, 7, 5, 17), (19, 21, 7, 16), (17, 5, 20, 18), (29, 23, 22, 28), (28, 31, 30, 29), (33, 32, 26, 27), (30, 24, 23, 29), (31, 25, 24, 30), (35, 37, 33, 27), (27, 26, 34, 35), (26, 32, 36, 34), (37, 36, 32, 33), (28, 41, 38, 31), (22, 25, 39, 40), (40, 34, 36, 41), (35, 39, 38, 37)])
_uv = me_ext_control.uv_layers.new(name='UVMap')
_uv.uv.foreach_set('vector', [0.03125, 0.7109, 0.03125, 0.6797, 0.0, 0.6797, 0.0, 0.7109, 0.6719, 0.1562, 0.6719, 0.1406, 0.5625, 0.1406, 0.5625, 0.1562, 1.0, 0.375, 0.75, 0.375, 0.75, 0.2812, 1.0, 0.2812, 0.7031, 0.1094, 0.8281, 0.1094, 0.8281, 0.2188, 0.7031, 0.2188, 0.875, 0.2344, 0.875, 0.1094, 1.0, 0.1094, 1.0, 0.2344, 0.7031, 0.2188, 0.8281, 0.2188, 0.8281, 0.2656, 0.7031, 0.2656, 0.8281, 0.2656, 0.7031, 0.2656, 0.7031, 0.2734, 0.8281, 0.2734, 0.875, 0.2812, 0.875, 0.2344, 1.0, 0.2344, 1.0, 0.2812, 0.8281, 0.1094, 0.8281, 0.2344, 0.875, 0.2344, 0.875, 0.1094, 0.875, 0.2344, 0.875, 0.25, 0.8281, 0.2422, 0.8281, 0.2344, 0.875, 0.25, 0.875, 0.2344, 0.8281, 0.2344, 0.8281, 0.2422, 0.8281, 0.2344, 0.8281, 0.1094, 0.875, 0.1094, 0.875, 0.2344, 0.5781, 0.1094, 0.5781, 0.125, 0.5859, 0.125, 0.5859, 0.1094, 0.5859, 0.1094, 0.5859, 0.125, 0.5781, 0.125, 0.5781, 0.1094, 0.5781, 0.1094, 0.5781, 0.125, 0.5625, 0.125, 0.5625, 0.1094, 0.5859, 0.1094, 0.5859, 0.125, 0.6016, 0.125, 0.6016, 0.1094, 0.7031, 0.1875, 0.7031, 0.1094, 0.6875, 0.1094, 0.6875, 0.1875, 0.5625, 0.1406, 0.6719, 0.1406, 0.6719, 0.1562, 0.5625, 0.1562, 0.5469, 0.4375, 0.6406, 0.4375, 0.6406, 0.375, 0.5469, 0.375, 0.5625, 0.2344, 0.5625, 0.1562, 0.6719, 0.1562, 0.6719, 0.2344, 0.7031, 0.1875, 0.7031, 0.1094, 0.6875, 0.1094, 0.6875, 0.1875, 0.6797, 0.1719, 0.6797, 0.2344, 0.6875, 0.2344, 0.6875, 0.1719, 0.6641, 0.1484, 0.5703, 0.1484, 0.5703, 0.1406, 0.6641, 0.1406, 0.6797, 0.1719, 0.6797, 0.2344, 0.6719, 0.2344, 0.6719, 0.1719, 0.6641, 0.1484, 0.5703, 0.1484, 0.5703, 0.1562, 0.6641, 0.1562, 0.5625, 0.1328, 0.5625, 0.1406, 0.6719, 0.1406, 0.6719, 0.1328, 0.5625, 0.1484, 0.6719, 0.1484, 0.6719, 0.1406, 0.5625, 0.1406, 0.6797, 0.1094, 0.6719, 0.1094, 0.6719, 0.1719, 0.6797, 0.1719, 0.6875, 0.1094, 0.6797, 0.1094, 0.6797, 0.1719, 0.6875, 0.1719])
me_ext_control.use_remesh_preserve_volume = False
me_ext_control.use_remesh_preserve_attributes = False
me_ext_control.use_mirror_vertex_groups = False
me_ext_control.update()
me_ext_power = bpy.data.meshes.new('ext_power')
me_ext_power.from_pydata([(-0.375, 0.5, 0.0), (0.375, 0.5, 0.0), (-0.375, -0.5, 0.0), (0.375, -0.5, 0.0), (-0.375, 0.5, 1.75), (0.375, 0.5, 1.75), (-0.375, -0.5, 1.75), (0.375, -0.5, 1.75), (0.25, 0.4375, 1.688), (0.25, -0.4375, 1.688), (0.25, -0.4375, 0.875), (0.25, 0.4375, 0.875), (-0.3125, 0.4375, 1.75), (-0.1875, 0.4375, 1.75), (-0.1875, 0.375, 1.75), (-0.3125, 0.375, 1.75), (-0.3125, 0.8813, 2.0), (-0.1875, 0.8813, 2.0), (-0.1875, 0.8813, 2.062), (-0.3125, 0.8813, 2.062), (-0.1875, 1.125, 2.0), (-0.3125, 1.0, 2.0), (-1.062, 1.375, 2.0), (-0.9375, 1.375, 2.0), (-0.1875, 1.125, 2.062), (-0.3125, 1.0, 2.062), (-1.062, 1.375, 2.062), (-0.9375, 1.375, 2.062), (-1.062, 1.0, 2.0), (-0.9375, 1.125, 2.0), (-1.062, 1.0, 2.062), (-0.9375, 1.125, 2.062), (-0.125, 0.5, 0.0), (0.0, 0.5, 0.0), (-0.125, 0.5, 0.125), (0.0, 0.5, 0.125), (-0.125, 0.6875, 0.0), (0.0, 0.75, 0.0), (-0.125, 0.6875, 0.125), (0.0, 0.75, 0.125), (-0.25, 1.0, 0.0), (-0.125, 1.062, 0.0), (-0.25, 1.0, 0.125), (-0.125, 1.062, 0.125), (0.375, -0.4375, 0.875), (0.375, 0.4375, 0.875), (0.375, 0.4375, 1.688), (0.375, -0.4375, 1.688)], [(22, 23), (28, 29)], [(1, 3, 2, 0), (5, 4, 6, 7), (3, 1, 5, 7), (1, 0, 4, 5), (2, 3, 7, 6), (0, 2, 6, 4), (8, 9, 10, 11), (15, 19, 16, 12), (13, 12, 16, 17), (14, 13, 17, 18), (15, 14, 18, 19), (19, 25, 21, 16), (18, 17, 20, 24), (19, 18, 24, 25), (17, 16, 21, 20), (26, 22, 28, 30), (27, 26, 30, 31), (27, 31, 29, 23), (28, 21, 25, 30), (29, 31, 24, 20), (24, 31, 30, 25), (33, 32, 36, 37), (35, 33, 37, 39), (34, 38, 36, 32), (35, 39, 38, 34), (37, 36, 40, 41), (38, 42, 40, 36), (39, 43, 42, 38), (39, 37, 41, 43), (11, 10, 44, 45), (47, 9, 8, 46), (9, 47, 44, 10), (11, 45, 46, 8)])
_uv = me_ext_power.uv_layers.new(name='UVMap')
_uv.uv.foreach_set('vector', [0.0, 0.6797, 0.03125, 0.6797, 0.03125, 0.7109, 0.0, 0.7109, 0.4688, 0.1094, 0.5625, 0.1094, 0.5625, 0.2344, 0.4688, 0.2344, 0.2188, 0.0, 0.4688, 0.0, 0.4688, 0.4375, 0.2188, 0.4375, 0.2188, 0.2188, 0.125, 0.2188, 0.125, 0.4375, 0.2188, 0.4375, 0.125, 0.0, 0.2188, 0.0, 0.2188, 0.2188, 0.125, 0.2188, 0.0, 0.0, 0.125, 0.0, 0.125, 0.2188, 0.0, 0.2188, 0.1094, 0.3203, 0.0, 0.3203, 0.0, 0.2188, 0.1094, 0.2188, 1.0, 0.01562, 0.8672, 0.01562, 0.8672, 0.0, 0.9844, 0.0, 0.9844, 0.04688, 0.9844, 0.01562, 0.8672, 0.01562, 0.8672, 0.04688, 1.0, 0.02344, 0.9844, 0.007812, 0.8672, 0.007812, 0.8672, 0.02344, 1.0, 0.04688, 1.0, 0.01562, 0.8672, 0.01562, 0.8672, 0.04688, 0.8359, 0.01562, 0.8672, 0.01562, 0.8672, 0.0, 0.8359, 0.0, 0.8672, 0.01562, 0.8672, 0.0, 0.8047, 0.0, 0.8047, 0.01562, 0.8672, 0.01562, 0.8672, 0.04688, 0.8047, 0.04688, 0.8359, 0.01562, 0.8672, 0.03125, 0.8672, 0.0, 0.8359, 0.0, 0.8047, 0.03125, 0.6484, 0.01562, 0.6484, 0.0, 0.5547, 0.0, 0.5547, 0.01562, 0.5547, 0.04688, 0.5547, 0.01562, 0.6484, 0.01562, 0.6172, 0.04688, 0.5547, 0.01562, 0.6172, 0.01562, 0.6172, 0.0, 0.5547, 0.0, 0.6484, 0.0, 0.8359, 0.0, 0.8359, 0.01562, 0.6484, 0.01562, 0.8047, 0.0, 0.8047, 0.01562, 0.6172, 0.01562, 0.6172, 0.0, 0.8359, 0.04688, 0.6484, 0.04688, 0.6172, 0.01562, 0.8047, 0.01562, 0.0, 0.7109, 0.0, 0.6797, 0.03125, 0.6797, 0.03125, 0.7109, 0.9766, 0.1094, 0.9766, 0.07812, 0.9141, 0.07812, 0.9141, 0.1094, 0.8438, 0.1094, 0.7812, 0.1094, 0.7812, 0.07812, 0.8438, 0.07812, 0.9766, 0.07812, 0.8984, 0.07812, 0.9141, 0.04688, 0.9766, 0.04688, 0.03125, 0.7109, 0.0, 0.7109, 0.0, 0.6797, 0.03125, 0.6797, 0.7031, 0.07812, 0.7812, 0.07812, 0.7812, 0.1094, 0.7031, 0.1094, 0.9141, 0.07812, 0.8359, 0.07812, 0.8359, 0.04688, 0.9141, 0.04688, 0.8359, 0.07812, 0.8359, 0.1094, 0.9141, 0.1094, 0.9141, 0.07812, 0.4688, 0.4531, 0.3438, 0.4531, 0.3438, 0.4375, 0.4688, 0.4375, 0.3438, 0.4531, 0.3438, 0.4375, 0.4688, 0.4375, 0.4688, 0.4531, 0.4688, 0.4531, 0.4688, 0.4375, 0.3438, 0.4375, 0.3438, 0.4531, 0.3438, 0.4531, 0.3438, 0.4375, 0.4688, 0.4375, 0.4688, 0.4531])
me_ext_power.use_remesh_preserve_volume = False
me_ext_power.use_remesh_preserve_attributes = False
me_ext_power.use_mirror_vertex_groups = False
me_ext_power.update()
me_door_out = bpy.data.meshes.new('door_out')
me_door_out.from_pydata([(-0.4375, 0.0, -2.0), (0.4375, 0.0, -2.0), (-0.375, 0.125, -1.938), (0.375, 0.125, -1.938), (-0.4375, -0.1875, -1.5), (0.4375, -0.1875, -1.5), (-0.4375, -0.1875, -0.5), (0.4375, -0.1875, -0.5), (-0.4375, 0.0, 0.0), (0.4375, 0.0, 0.0), (-0.375, 0.0, -1.5), (0.375, 0.0, -1.5), (-0.375, 0.0, -0.5), (0.375, 0.0, -0.5), (-0.375, 0.125, -0.0625), (0.375, 0.125, -0.0625), (-0.25, -0.1875, -1.0), (0.25, -0.1875, -1.0), (0.25, -0.1875, -0.625), (-0.25, -0.1875, -0.625), (0.4375, -0.1875, -1.0), (-0.4375, -0.1875, -1.0), (-0.4375, -0.1875, -0.625), (0.4375, -0.1875, -0.625), (-0.25, 0.0, -1.0), (0.25, 0.0, -1.0), (0.25, 0.0, -0.625), (-0.25, 0.0, -0.625), (-0.25, -0.09375, -1.0), (0.25, -0.09375, -1.0), (0.25, -0.09375, -0.625), (-0.25, -0.09375, -0.625)], [], [(2, 0, 4, 10), (3, 11, 5, 1), (0, 2, 3, 1), (10, 4, 6, 12), (12, 6, 8, 14), (14, 8, 9, 15), (7, 13, 15, 9), (11, 13, 7, 5), (0, 1, 5, 4), (6, 22, 23, 7), (16, 19, 22, 21), (17, 20, 23, 18), (21, 4, 5, 20), (6, 7, 9, 8), (16, 17, 25, 24), (26, 25, 17, 18), (18, 19, 27, 26), (19, 16, 24, 27), (30, 31, 28, 29)])
_uv = me_door_out.uv_layers.new(name='UVMap')
_uv.uv.foreach_set('vector', [0.2969, 0.8516, 0.2734, 0.8516, 0.2734, 0.8594, 0.2969, 0.8594, 0.2969, 0.8516, 0.2969, 0.8594, 0.2734, 0.8594, 0.2734, 0.8516, 0.2734, 0.8594, 0.2969, 0.8594, 0.2969, 0.8516, 0.2734, 0.8516, 0.2969, 0.8594, 0.2734, 0.8594, 0.2734, 0.8516, 0.2969, 0.8516, 0.2969, 0.8516, 0.2734, 0.8516, 0.2734, 0.8594, 0.2969, 0.8594, 0.2969, 0.8594, 0.2734, 0.8594, 0.2734, 0.8516, 0.2969, 0.8516, 0.2734, 0.8516, 0.2969, 0.8516, 0.2969, 0.8594, 0.2734, 0.8594, 0.2969, 0.8516, 0.2969, 0.8594, 0.2734, 0.8594, 0.2734, 0.8516, 0.007812, 0.7109, 0.1172, 0.7109, 0.1172, 0.7812, 0.007812, 0.7812, 0.007812, 0.9062, 0.007812, 0.8906, 0.1172, 0.8906, 0.1172, 0.9062, 0.03125, 0.8438, 0.03125, 0.8906, 0.007812, 0.8906, 0.007812, 0.8438, 0.09375, 0.8438, 0.1172, 0.8438, 0.1172, 0.8906, 0.09375, 0.8906, 0.007812, 0.8438, 0.007812, 0.7812, 0.1172, 0.7812, 0.1172, 0.8438, 0.007812, 0.8984, 0.1172, 0.8984, 0.1172, 0.9688, 0.007812, 0.9688, 0.3125, 0.9062, 0.375, 0.9062, 0.375, 0.9297, 0.3125, 0.9297, 0.2734, 0.8672, 0.2734, 0.8203, 0.25, 0.8203, 0.25, 0.8672, 0.375, 0.9062, 0.3125, 0.9062, 0.3125, 0.9297, 0.375, 0.9297, 0.25, 0.8672, 0.25, 0.8203, 0.2734, 0.8203, 0.2734, 0.8672, 0.375, 0.9062, 0.3125, 0.9062, 0.3125, 0.8594, 0.375, 0.8594])
me_door_out.use_remesh_preserve_volume = False
me_door_out.use_remesh_preserve_attributes = False
me_door_out.use_mirror_vertex_groups = False
me_door_out.update()
me_main = bpy.data.meshes.new('main')
me_main.from_pydata([(0.4375, 1.062, 0.0), (-0.4375, 1.062, 0.0), (-1.062, 0.4375, 0.0), (-1.062, -0.4375, 0.0), (-0.4375, -1.062, 0.0), (0.4375, -1.062, 0.0), (1.062, -0.4375, 0.0), (1.062, 0.4375, 0.0), (-0.375, -0.9375, 0.0625), (0.375, -0.9375, 0.0625), (0.5, 1.25, 0.5), (-0.5, 1.25, 0.5), (-1.25, 0.5, 0.5), (-1.25, -0.5, 0.5), (-0.4375, -1.25, 0.5), (0.4375, -1.25, 0.5), (1.25, -0.5, 0.5), (1.25, 0.5, 0.5), (0.0, 0.0, 0.0625), (0.5, 1.25, 1.5), (-0.5, 1.25, 1.5), (-1.25, 0.5, 1.5), (-1.25, -0.5, 1.5), (-0.4375, -1.25, 1.5), (0.4375, -1.25, 1.5), (1.25, -0.5, 1.5), (1.25, 0.5, 1.5), (0.4375, 1.062, 2.0), (-0.4375, 1.062, 2.0), (-1.062, 0.4375, 2.0), (-1.062, -0.4375, 2.0), (-0.4375, -1.062, 2.0), (0.4375, -1.062, 2.0), (1.062, -0.4375, 2.0), (1.062, 0.4375, 2.0), (-0.375, -1.062, 0.5), (0.375, -1.062, 0.5), (-0.375, -1.062, 1.5), (0.375, -1.062, 1.5), (-0.375, -0.9375, 1.938), (0.375, -0.9375, 1.938), (0.5, -1.0, 0.01), (-0.5, -1.0, 0.01), (0.5, -3.5, 0.01), (-0.5, -3.5, 0.01), (0.4375, -3.5, 0.0), (0.5, -3.5, 0.0), (0.5, -3.438, 0.0), (0.4375, -3.438, 0.0), (0.4375, -2.5, 1.0), (0.5, -2.5, 1.0), (0.5, -2.5, 0.9375), (0.4375, -2.5, 0.9375), (0.4375, -1.125, 1.0), (0.5, -1.125, 1.0), (0.5, -1.125, 0.9375), (0.4375, -1.125, 0.9375), (-0.5, -3.5, 0.0), (-0.4375, -3.5, 0.0), (-0.4375, -3.438, 0.0), (-0.5, -3.438, 0.0), (-0.5, -2.5, 1.0), (-0.4375, -2.5, 1.0), (-0.4375, -2.5, 0.9375), (-0.5, -2.5, 0.9375), (-0.5, -1.125, 1.0), (-0.4375, -1.125, 1.0), (-0.4375, -1.125, 0.9375), (-0.5, -1.125, 0.9375), (1.5, -0.1875, 0.0), (1.5, 0.1875, 0.0), (1.5, -0.1875, 0.1875), (1.5, 0.1875, 0.1875), (1.062, -0.1875, 0.0), (1.062, 0.1875, 0.0), (1.062, -0.1875, 0.1875), (1.062, 0.1875, 0.1875), (0.375, -0.375, 2.0), (0.375, 0.4375, 2.0), (-0.375, 0.4375, 2.0), (-0.375, -0.375, 2.0), (0.25, -0.25, 2.125), (0.25, 0.3125, 2.125), (-0.25, 0.3125, 2.125), (-0.25, -0.25, 2.125), (1.438, -0.0625, 0.1914), (1.438, 0.0625, 0.1914), (1.312, -0.0625, 0.1914), (1.312, 0.0625, 0.1914), (-1.5, 0.1875, 0.0), (-1.5, -0.1875, 0.0), (-1.5, 0.1875, 0.1875), (-1.5, -0.1875, 0.1875), (-1.062, 0.1875, 0.0), (-1.062, -0.1875, 0.0), (-1.062, 0.1875, 0.1875), (-1.062, -0.1875, 0.1875), (-1.438, 0.0625, 0.1914), (-1.438, -0.0625, 0.1914), (-1.312, 0.0625, 0.1914), (-1.312, -0.0625, 0.1914), (0.1875, 1.5, 0.0), (-0.1875, 1.5, 0.0), (0.1875, 1.5, 0.1875), (-0.1875, 1.5, 0.1875), (0.1875, 1.062, 0.0), (-0.1875, 1.062, 0.0), (0.1875, 1.062, 0.1875), (-0.1875, 1.062, 0.1875), (0.0625, 1.438, 0.1914), (-0.0625, 1.438, 0.1914), (0.0625, 1.312, 0.1914), (-0.0625, 1.312, 0.1914)], [], [(12, 2, 3, 13), (21, 12, 13, 22), (29, 21, 22, 30), (30, 22, 23, 31), (22, 13, 14, 23), (13, 3, 4, 14), (15, 5, 6, 16), (16, 6, 7, 17), (0, 10, 17, 7), (10, 0, 1, 11), (11, 1, 2, 12), (20, 11, 12, 21), (19, 10, 11, 20), (10, 19, 26, 17), (25, 16, 17, 26), (24, 15, 16, 25), (32, 24, 25, 33), (33, 25, 26, 34), (19, 27, 34, 26), (27, 19, 20, 28), (28, 20, 21, 29), (31, 32, 33, 30), (30, 33, 34, 29), (27, 28, 29, 34), (8, 35, 14, 4), (9, 5, 15, 36), (4, 5, 9, 8), (35, 37, 23, 14), (37, 39, 31, 23), (39, 40, 32, 31), (24, 32, 40, 38), (36, 15, 24, 38), (5, 4, 3, 2, 1, 0, 7, 6), (41, 42, 44, 43), (45, 46, 47, 48), (52, 56, 55, 51), (48, 52, 51, 47), (46, 50, 49, 45), (45, 49, 52, 48), (47, 51, 50, 46), (53, 56, 55, 54), (49, 53, 56, 52), (51, 55, 54, 50), (50, 54, 53, 49), (57, 58, 59, 60), (64, 68, 67, 63), (60, 64, 63, 59), (58, 62, 61, 57), (57, 61, 64, 60), (59, 63, 62, 58), (65, 68, 67, 66), (61, 65, 68, 64), (63, 67, 66, 62), (62, 66, 65, 61), (69, 70, 72, 71), (89, 90, 92, 91), (71, 72, 76, 75), (72, 70, 74, 76), (70, 69, 73, 74), (69, 71, 75, 73), (81, 82, 83, 84), (79, 80, 84, 83), (81, 84, 80, 77), (82, 81, 77, 78), (83, 82, 78, 79), (87, 85, 86, 88), (91, 92, 96, 95), (92, 90, 94, 96), (90, 89, 93, 94), (89, 91, 95, 93), (99, 97, 98, 100), (101, 102, 104, 103), (103, 104, 108, 107), (104, 102, 106, 108), (102, 101, 105, 106), (101, 103, 107, 105), (111, 109, 110, 112)])
_uv = me_main.uv_layers.new(name='UVMap')
_uv.uv.foreach_set('vector', [0.0, 0.7812, 0.007812, 0.7109, 0.1172, 0.7109, 0.125, 0.7812, 0.0, 0.9062, 0.0, 0.7812, 0.125, 0.7812, 0.125, 0.9062, 0.007812, 0.9688, 0.0, 0.8984, 0.125, 0.8984, 0.1172, 0.9688, 0.2578, 1.0, 0.25, 0.9297, 0.375, 0.9297, 0.3672, 1.0, 0.125, 0.9062, 0.125, 0.7812, 0.25, 0.7812, 0.25, 0.9062, 0.125, 0.7812, 0.1328, 0.7109, 0.2422, 0.7109, 0.25, 0.7812, 0.125, 0.7812, 0.1328, 0.7109, 0.2422, 0.7109, 0.25, 0.7812, 0.0, 0.7812, 0.007812, 0.7109, 0.1172, 0.7109, 0.125, 0.7812, 0.2422, 0.7109, 0.25, 0.7812, 0.125, 0.7812, 0.1328, 0.7109, 0.0, 0.7812, 0.007812, 0.7109, 0.1172, 0.7109, 0.125, 0.7812, 0.125, 0.7812, 0.1328, 0.7109, 0.2422, 0.7109, 0.25, 0.7812, 0.125, 0.9062, 0.125, 0.7812, 0.25, 0.7812, 0.25, 0.9062, 0.0, 0.9062, 0.0, 0.7812, 0.125, 0.7812, 0.125, 0.9062, 0.25, 0.7812, 0.25, 0.9062, 0.125, 0.9062, 0.125, 0.7812, 0.0, 0.9062, 0.0, 0.7812, 0.125, 0.7812, 0.125, 0.9062, 0.125, 0.9062, 0.125, 0.7812, 0.25, 0.7812, 0.25, 0.9062, 0.2578, 1.0, 0.25, 0.9297, 0.375, 0.9297, 0.3672, 1.0, 0.007812, 0.9688, 0.0, 0.8984, 0.125, 0.8984, 0.1172, 0.9688, 0.375, 0.9297, 0.3672, 1.0, 0.2578, 1.0, 0.25, 0.9297, 0.007812, 0.9688, 0.0, 0.8984, 0.125, 0.8984, 0.1172, 0.9688, 0.2578, 1.0, 0.25, 0.9297, 0.375, 0.9297, 0.3672, 1.0, 0.07812, 0.4453, 0.1875, 0.4453, 0.2656, 0.5156, 0.0, 0.5156, 0.0, 0.5156, 0.2656, 0.5156, 0.2656, 0.6406, 0.0, 0.6406, 0.1875, 0.7109, 0.07812, 0.7109, 0.0, 0.6406, 0.2656, 0.6406, 0.2969, 0.8594, 0.2969, 0.8672, 0.2734, 0.8672, 0.2734, 0.8594, 0.2969, 0.8594, 0.2734, 0.8594, 0.2734, 0.8672, 0.2969, 0.8672, 0.2734, 0.8672, 0.2734, 0.8594, 0.2969, 0.8594, 0.2969, 0.8672, 0.2969, 0.8672, 0.2969, 0.8594, 0.2734, 0.8594, 0.2734, 0.8672, 0.2969, 0.8594, 0.2969, 0.8672, 0.2734, 0.8672, 0.2734, 0.8594, 0.2969, 0.8672, 0.2969, 0.8594, 0.2734, 0.8594, 0.2734, 0.8672, 0.2734, 0.8672, 0.2734, 0.8594, 0.2969, 0.8594, 0.2969, 0.8672, 0.2969, 0.8594, 0.2734, 0.8594, 0.2734, 0.8672, 0.2969, 0.8672, 0.03125, 0.7031, 0.02344, 0.7109, 0.007812, 0.7109, 0.0, 0.7031, 0.0, 0.6875, 0.007812, 0.6797, 0.02344, 0.6797, 0.03125, 0.6875, 0.3906, 0.8203, 0.2656, 0.8203, 0.2656, 0.5078, 0.3906, 0.5078, 0.0, 0.0, 0.0, 0.0, 0.0, 0.0, 0.0, 0.0, 0.4297, 0.6875, 0.4297, 0.8594, 0.4219, 0.8594, 0.4219, 0.6875, 0.4219, 0.5156, 0.4219, 0.6875, 0.4297, 0.6875, 0.4297, 0.5156, 0.4375, 0.6875, 0.4375, 0.5078, 0.4453, 0.5078, 0.4453, 0.6875, 0.4375, 0.5078, 0.4375, 0.6875, 0.4297, 0.6797, 0.4297, 0.5156, 0.4531, 0.5156, 0.4531, 0.6797, 0.4453, 0.6875, 0.4453, 0.5078, 0.0, 0.0, 0.0, 0.0, 0.0, 0.0, 0.0, 0.0, 0.4375, 0.6875, 0.4375, 0.8594, 0.4297, 0.8594, 0.4297, 0.6875, 0.4531, 0.6875, 0.4531, 0.8594, 0.4453, 0.8594, 0.4453, 0.6875, 0.4453, 0.6875, 0.4453, 0.8594, 0.4375, 0.8594, 0.4375, 0.6875, 0.0, 0.0, 0.0, 0.0, 0.0, 0.0, 0.0, 0.0, 0.3984, 0.6875, 0.3984, 0.8594, 0.3906, 0.8594, 0.3906, 0.6875, 0.3906, 0.5078, 0.3906, 0.6875, 0.3984, 0.6875, 0.3984, 0.5078, 0.4062, 0.6875, 0.4062, 0.5078, 0.4141, 0.5078, 0.4141, 0.6875, 0.4062, 0.5078, 0.4062, 0.6875, 0.3984, 0.6797, 0.3984, 0.5156, 0.4219, 0.5156, 0.4219, 0.6797, 0.4141, 0.6875, 0.4141, 0.5078, 0.0, 0.0, 0.0, 0.0, 0.0, 0.0, 0.0, 0.0, 0.4062, 0.6875, 0.4062, 0.8594, 0.3984, 0.8594, 0.3984, 0.6875, 0.4141, 0.8594, 0.4141, 0.6875, 0.4219, 0.6875, 0.4219, 0.8594, 0.4141, 0.6875, 0.4141, 0.8594, 0.4062, 0.8594, 0.4062, 0.6875, 0.4531, 0.9297, 0.4531, 0.9766, 0.4297, 0.9766, 0.4297, 0.9297, 0.4531, 0.9297, 0.4531, 0.9766, 0.4297, 0.9766, 0.4297, 0.9297, 0.4297, 0.9297, 0.4297, 0.9766, 0.375, 0.9766, 0.375, 0.9297, 0.4297, 0.9766, 0.4297, 1.0, 0.375, 1.0, 0.375, 0.9766, 0.0, 0.7109, 0.0, 0.6797, 0.03125, 0.6797, 0.03125, 0.7109, 0.4297, 0.9062, 0.4297, 0.9297, 0.375, 0.9297, 0.375, 0.9062, 0.25, 0.9297, 0.3125, 0.9297, 0.3125, 0.8672, 0.25, 0.8672, 0.08594, 0.625, 0.08594, 0.5312, 0.1016, 0.5469, 0.1016, 0.6094, 0.1641, 0.5469, 0.1016, 0.5469, 0.08594, 0.5312, 0.1797, 0.5312, 0.1641, 0.6094, 0.1641, 0.5469, 0.1797, 0.5312, 0.1797, 0.625, 0.1016, 0.6094, 0.1641, 0.6094, 0.1797, 0.625, 0.08594, 0.625, 0.0, 0.4453, 0.0, 0.3203, 0.125, 0.3203, 0.125, 0.4453, 0.4297, 0.9297, 0.4297, 0.9766, 0.375, 0.9766, 0.375, 0.9297, 0.4297, 0.9766, 0.4297, 1.0, 0.375, 1.0, 0.375, 0.9766, 0.0, 0.7109, 0.0, 0.6797, 0.03125, 0.6797, 0.03125, 0.7109, 0.4297, 0.9062, 0.4297, 0.9297, 0.375, 0.9297, 0.375, 0.9062, 0.0, 0.4453, 0.0, 0.3203, 0.125, 0.3203, 0.125, 0.4453, 0.4531, 0.9297, 0.4531, 0.9766, 0.4297, 0.9766, 0.4297, 0.9297, 0.4297, 0.9297, 0.4297, 0.9766, 0.375, 0.9766, 0.375, 0.9297, 0.4297, 0.9766, 0.4297, 1.0, 0.375, 1.0, 0.375, 0.9766, 0.0, 0.7109, 0.0, 0.6797, 0.03125, 0.6797, 0.03125, 0.7109, 0.4297, 0.9062, 0.4297, 0.9297, 0.375, 0.9297, 0.375, 0.9062, 0.0, 0.4453, 0.0, 0.3203, 0.125, 0.3203, 0.125, 0.4453])
me_main.use_remesh_preserve_volume = False
me_main.use_remesh_preserve_attributes = False
me_main.use_mirror_vertex_groups = False
me_main.update()
me_cube = bpy.data.meshes.new('Cube')
me_cube.from_pydata([(0.5, 0.5, 0.0), (0.5, -0.5, 0.0), (-0.5, -0.5, 0.0), (-0.5, 0.5, 0.0), (0.5, -1.5, -1.49e-07), (-0.5, -1.5, -1.49e-07), (0.5, 1.5, 1.788e-07), (-0.5, 1.5, 1.788e-07), (0.5, 1.5, 1.0), (-0.5, 1.5, 1.0), (1.5, 0.5, 4.47e-08), (1.5, -0.5, 4.47e-08), (1.5, 0.5, 1.0), (1.5, -0.5, 1.0), (1.5, -1.5, -1.043e-07), (1.5, -1.5, 1.0), (1.5, 1.5, 2.235e-07), (1.5, 1.5, 1.0), (-1.5, -0.5, -1.192e-07), (-1.5, 0.5, -1.192e-07), (-1.5, -0.5, 1.0), (-1.5, 0.5, 1.0), (-1.5, -1.5, -2.682e-07), (-1.5, -1.5, 1.0), (-1.5, 1.5, 5.96e-08), (-1.5, 1.5, 1.0), (0.5, -1.5, 2.0), (-0.5, -1.5, 2.0), (0.5, 1.5, 2.0), (-0.5, 1.5, 2.0), (1.5, 0.5, 2.0), (1.5, -0.5, 2.0), (1.5, -1.5, 2.0), (1.5, 1.5, 2.0), (-1.5, -0.5, 2.0), (-1.5, 0.5, 2.0), (-1.5, -1.5, 2.0), (-1.5, 1.5, 2.0), (0.5, -2.5, -2.98e-07), (-0.5, -2.5, -2.98e-07), (-0.5, -1.5, 3.0), (0.5, -1.5, 3.0), (1.5, -2.5, -2.533e-07), (1.5, -2.5, 1.0), (-1.5, -2.5, -4.172e-07), (-1.5, -2.5, 1.0), (1.5, -2.5, 2.0), (-1.5, -2.5, 2.0), (0.5, -3.5, -4.371e-07), (-0.5, -3.5, -4.371e-07), (0.5, -3.5, 1.0), (-0.5, -3.5, 1.0), (1.5, -3.5, -3.924e-07), (1.5, -3.5, 1.0), (-1.5, -3.5, -5.563e-07), (-1.5, -3.5, 1.0), (0.5, -3.5, 2.0), (-0.5, -3.5, 2.0), (1.5, -3.5, 2.0), (-1.5, -3.5, 2.0), (0.5, 1.5, 3.0), (-0.5, 1.5, 3.0), (1.5, 0.5, 3.0), (1.5, -0.5, 3.0), (1.5, -1.5, 3.0), (1.5, 1.5, 3.0), (-1.5, -0.5, 3.0), (-1.5, 0.5, 3.0), (-1.5, -1.5, 3.0), (-1.5, 1.5, 3.0), (0.5, -2.5, 3.0), (-0.5, -2.5, 3.0), (1.5, -2.5, 3.0), (-1.5, -2.5, 3.0), (0.5, -3.5, 3.0), (-0.5, -3.5, 3.0), (1.5, -3.5, 3.0), (-1.5, -3.5, 3.0)], [], [(0, 1, 2, 3), (25, 21, 35, 37), (12, 17, 33, 30), (32, 31, 63, 64), (2, 5, 22, 18), (9, 25, 37, 29), (5, 4, 38, 39), (2, 1, 4, 5), (1, 0, 10, 11), (9, 7, 24, 25), (8, 6, 7, 9), (0, 3, 7, 6), (0, 6, 16, 10), (3, 2, 18, 19), (10, 12, 13, 11), (11, 13, 15, 14), (12, 10, 16, 17), (4, 14, 42, 38), (6, 8, 17, 16), (4, 1, 11, 14), (23, 22, 44, 45), (8, 9, 29, 28), (18, 20, 21, 19), (20, 18, 22, 23), (19, 21, 25, 24), (14, 15, 43, 42), (7, 3, 19, 24), (20, 23, 36, 34), (15, 13, 31, 32), (17, 8, 28, 33), (36, 23, 45, 47), (13, 12, 30, 31), (21, 20, 34, 35), (45, 44, 54, 55), (33, 28, 60, 65), (38, 42, 52, 48), (37, 35, 67, 69), (43, 46, 58, 53), (47, 59, 77, 73), (56, 58, 76, 74), (46, 32, 64, 72), (15, 32, 46, 43), (22, 5, 39, 44), (55, 51, 57, 59), (48, 50, 51, 49), (50, 53, 58, 56), (50, 48, 52, 53), (49, 51, 55, 54), (51, 50, 56, 57), (47, 45, 55, 59), (39, 38, 48, 49), (44, 39, 49, 54), (42, 43, 53, 52), (64, 41, 70, 72), (71, 73, 77, 75), (72, 70, 74, 76), (70, 71, 75, 74), (41, 40, 71, 70), (40, 68, 73, 71), (26, 27, 40, 41), (58, 46, 72, 76), (36, 47, 73, 68), (57, 56, 74, 75), (27, 36, 68, 40), (34, 36, 68, 66), (32, 26, 41, 64), (31, 30, 62, 63), (59, 57, 75, 77), (29, 37, 69, 61), (35, 34, 66, 67), (30, 33, 65, 62), (28, 29, 61, 60)])
me_cube.materials.append(mat_material)
me_cube.use_remesh_preserve_volume = False
me_cube.use_remesh_preserve_attributes = False
me_cube.use_mirror_vertex_groups = False
me_cube.update()

# ---- objects
ob_whiteblur = bpy.data.objects.new('whiteblur', me_whiteblur)
ob_door_in_charge = bpy.data.objects.new('door_in_charge', me_door_in_charge)
ob_indoor_closed = bpy.data.objects.new('indoor_closed', me_indoor_closed)
ob_door_in = bpy.data.objects.new('door_in', me_door_in)
ob_indoor_open = bpy.data.objects.new('indoor_open', me_indoor_open)
ob_outlampline1_alpha = bpy.data.objects.new('outlampline1_alpha', me_plane_009)
ob_outlampline0_alpha = bpy.data.objects.new('outlampline0_alpha', me_outlampline0_alpha)
ob_gyro_alpha = bpy.data.objects.new('gyro_alpha', me_gyro_alpha)
ob_gyro = bpy.data.objects.new('gyro', me_gyro)
ob_outlampline1 = bpy.data.objects.new('outlampline1', me_plane_005)
ob_outlampline0 = bpy.data.objects.new('outlampline0', me_outlampline0)
ob_scr5_dooropen = bpy.data.objects.new('scr5_dooropen', me_scr5_dooropen)
ob_src4_doorclosed = bpy.data.objects.new('src4_doorclosed', me_src4_doorclosed)
ob_scr3_userin = bpy.data.objects.new('scr3_userin', me_scr3_userin)
ob_scr2_transporter = bpy.data.objects.new('scr2_transporter', me_scr2_transporter)
ob_scr1_cables = bpy.data.objects.new('scr1_cables', me_scr1_cables)
ob_scr0_electrictity = bpy.data.objects.new('scr0_electrictity', me_scr0_electrictity)
ob_led9 = bpy.data.objects.new('led9', me_led9)
ob_led8 = bpy.data.objects.new('led8', me_led8)
ob_led7 = bpy.data.objects.new('led7', me_led7)
ob_led6 = bpy.data.objects.new('led6', me_led6)
ob_led2 = bpy.data.objects.new('led2', me_led2)
ob_led3 = bpy.data.objects.new('led3', me_led3)
ob_led4 = bpy.data.objects.new('led4', me_led4)
ob_led5 = bpy.data.objects.new('led5', me_led5)
ob_led1 = bpy.data.objects.new('led1', me_led1)
ob_led0 = bpy.data.objects.new('led0', me_led0)
ob_pointf = bpy.data.objects.new('PointF', light_point_005)
ob_pointe = bpy.data.objects.new('PointE', light_point_004)
ob_pointd = bpy.data.objects.new('PointD', light_point_003)
ob_ext_control = bpy.data.objects.new('ext_control', me_ext_control)
ob_ext_power = bpy.data.objects.new('ext_power', me_ext_power)
ob_door_out = bpy.data.objects.new('door_out', me_door_out)
ob_main = bpy.data.objects.new('main', me_main)
ob_pointc = bpy.data.objects.new('PointC', light_point_002)
ob_pointb = bpy.data.objects.new('PointB', light_point_001)
ob_pointa = bpy.data.objects.new('PointA', light_point)
ob_minecraft_block = bpy.data.objects.new('Minecraft Block', me_cube)
ob_lamp = bpy.data.objects.new('Lamp', light_lamp)

# ---- transforms, parenting, visibility, modifiers, constraints
ob_whiteblur.location = (0.0, 0.0, 0.0)
ob_whiteblur.lineart.crease_threshold = 0.0
ob_door_in_charge.location = (0.0, -1.062, 1.5)
ob_door_in_charge.lineart.crease_threshold = 0.0
ob_indoor_closed.location = (0.0, 0.0, -0.5)
ob_indoor_closed.lineart.crease_threshold = 0.0
ob_door_in.location = (0.0, -1.062, 1.5)
ob_door_in.lineart.crease_threshold = 0.0
ob_indoor_open.location = (0.0, 0.0, -0.5)
ob_indoor_open.lineart.crease_threshold = 0.0
ob_outlampline1_alpha.location = (0.0, -1.062, 1.5)
ob_outlampline1_alpha.lineart.crease_threshold = 0.0
ob_outlampline0_alpha.location = (0.0, 0.0, -0.5)
ob_outlampline0_alpha.lineart.crease_threshold = 0.0
ob_gyro_alpha.location = (0.0, -1.062, 1.5)
ob_gyro_alpha.lineart.crease_threshold = 0.0
ob_gyro.location = (0.0, -1.062, 1.5)
ob_gyro.lineart.crease_threshold = 0.0
ob_outlampline1.location = (0.0, -1.062, 1.5)
ob_outlampline1.lineart.crease_threshold = 0.0
ob_outlampline0.location = (0.0, 0.0, -0.5)
ob_outlampline0.lineart.crease_threshold = 0.0
ob_scr5_dooropen.location = (-0.8129, -1.62, -0.5)
ob_scr5_dooropen.rotation_euler = (0.0, -0.0, 0.1745)
ob_scr5_dooropen.lineart.crease_threshold = 0.0
ob_src4_doorclosed.location = (-0.8129, -1.62, -0.5)
ob_src4_doorclosed.rotation_euler = (0.0, -0.0, 0.1745)
ob_src4_doorclosed.lineart.crease_threshold = 0.0
ob_scr3_userin.location = (-0.8168, -1.621, -0.5)
ob_scr3_userin.rotation_euler = (0.0, -0.0, 0.1745)
ob_scr3_userin.lineart.crease_threshold = 0.0
ob_scr2_transporter.location = (-0.8129, -1.62, -0.5)
ob_scr2_transporter.rotation_euler = (0.0, -0.0, 0.1745)
ob_scr2_transporter.lineart.crease_threshold = 0.0
ob_scr1_cables.location = (-0.8129, -1.62, -0.5)
ob_scr1_cables.rotation_euler = (0.0, -0.0, 0.1745)
ob_scr1_cables.lineart.crease_threshold = 0.0
ob_scr0_electrictity.location = (-0.8129, -1.62, -0.5)
ob_scr0_electrictity.rotation_euler = (0.0, -0.0, 0.1745)
ob_scr0_electrictity.lineart.crease_threshold = 0.0
ob_led9.location = (1.254, -1.344, 0.6562)
ob_led9.rotation_euler = (3.142, 1.571, 0.0)
ob_led9.lineart.crease_threshold = 0.0
ob_led8.location = (1.254, -1.469, 0.6562)
ob_led8.rotation_euler = (3.142, 1.571, 0.0)
ob_led8.lineart.crease_threshold = 0.0
ob_led7.location = (1.254, -1.594, 0.6562)
ob_led7.rotation_euler = (3.142, 1.571, 0.0)
ob_led7.lineart.crease_threshold = 0.0
ob_led6.location = (1.254, -1.719, 0.6562)
ob_led6.rotation_euler = (3.142, 1.571, 0.0)
ob_led6.lineart.crease_threshold = 0.0
ob_led2.location = (1.254, -1.719, 0.9688)
ob_led2.rotation_euler = (3.142, 1.571, 0.0)
ob_led2.lineart.crease_threshold = 0.0
ob_led3.location = (1.254, -1.594, 0.9688)
ob_led3.rotation_euler = (3.142, 1.571, 0.0)
ob_led3.lineart.crease_threshold = 0.0
ob_led4.location = (1.254, -1.469, 0.9688)
ob_led4.rotation_euler = (3.142, 1.571, 0.0)
ob_led4.lineart.crease_threshold = 0.0
ob_led5.location = (1.254, -1.344, 0.9688)
ob_led5.rotation_euler = (3.142, 1.571, 0.0)
ob_led5.lineart.crease_threshold = 0.0
ob_led1.location = (1.254, -1.906, 0.6562)
ob_led1.rotation_euler = (3.142, 1.571, 0.0)
ob_led1.lineart.crease_threshold = 0.0
ob_led0.location = (1.254, -1.906, 0.9688)
ob_led0.rotation_euler = (3.142, 1.571, 0.0)
ob_led0.lineart.crease_threshold = 0.0
ob_pointf.location = (-0.006809, -0.8764, -1.256)
ob_pointf.hide_select = True
ob_pointf.lineart.crease_threshold = 0.0
ob_pointe.location = (1.243, -4.876, 1.556)
ob_pointe.hide_select = True
ob_pointe.lineart.crease_threshold = 0.0
ob_pointd.location = (-2.444, -1.939, 1.556)
ob_pointd.hide_select = True
ob_pointd.lineart.crease_threshold = 0.0
ob_ext_control.location = (-0.9976, -1.653, -0.5)
ob_ext_control.rotation_euler = (0.0, -0.0, 0.1745)
ob_ext_control.lineart.crease_threshold = 0.0
ob_ext_power.location = (1.0, -1.625, -0.5)
ob_ext_power.lineart.crease_threshold = 0.0
ob_door_out.location = (0.0, -1.062, 1.5)
ob_door_out.hide_viewport = True
ob_door_out.lineart.crease_threshold = 0.0
ob_main.location = (0.0, 0.0, -0.5)
ob_main.lineart.crease_threshold = 0.0
ob_pointc.location = (1.868, 1.874, 1.556)
ob_pointc.hide_select = True
ob_pointc.lineart.crease_threshold = 0.0
ob_pointb.location = (-1.875, 1.884, 0.4022)
ob_pointb.hide_select = True
ob_pointb.lineart.crease_threshold = 0.0
ob_pointa.location = (3.306, 0.7486, -0.4435)
ob_pointa.hide_select = True
ob_pointa.lineart.crease_threshold = 0.0
ob_minecraft_block.location = (0.0, 0.0, -0.5)
ob_minecraft_block.lock_location = (True, True, True)
ob_minecraft_block.lock_rotation = (True, True, True)
ob_minecraft_block.lock_rotations_4d = False
ob_minecraft_block.lock_scale = (True, True, True)
ob_minecraft_block.empty_display_type = 'ARROWS'
ob_minecraft_block.hide_select = True
ob_minecraft_block.display_type = 'WIRE'
ob_minecraft_block.lineart.crease_threshold = 0.0
ob_lamp.location = (4.076, 1.005, 5.904)
ob_lamp.rotation_euler = (0.6503, 0.05522, 1.866)
ob_lamp.lock_rotations_4d = False
ob_lamp.empty_display_type = 'ARROWS'
ob_lamp.color = (0.0, 0.0, 0.0, 0.0)
ob_lamp.hide_viewport = True
ob_lamp.hide_select = True
ob_lamp.lineart.crease_threshold = 0.0

# ---- collection membership
col_collection_1.objects.link(ob_whiteblur)
col_collection_1.objects.link(ob_door_in_charge)
col_collection_1.objects.link(ob_indoor_closed)
col_collection_1.objects.link(ob_door_in)
col_collection_1.objects.link(ob_indoor_open)
col_collection_1.objects.link(ob_outlampline1_alpha)
col_collection_1.objects.link(ob_outlampline0_alpha)
col_collection_1.objects.link(ob_gyro_alpha)
col_collection_1.objects.link(ob_gyro)
col_collection_1.objects.link(ob_outlampline1)
col_collection_1.objects.link(ob_outlampline0)
col_collection_1.objects.link(ob_scr5_dooropen)
col_collection_1.objects.link(ob_src4_doorclosed)
col_collection_1.objects.link(ob_scr3_userin)
col_collection_1.objects.link(ob_scr2_transporter)
col_collection_1.objects.link(ob_scr1_cables)
col_collection_1.objects.link(ob_scr0_electrictity)
col_collection_1.objects.link(ob_led9)
col_collection_1.objects.link(ob_led8)
col_collection_1.objects.link(ob_led7)
col_collection_1.objects.link(ob_led6)
col_collection_1.objects.link(ob_led2)
col_collection_1.objects.link(ob_led3)
col_collection_1.objects.link(ob_led4)
col_collection_1.objects.link(ob_led5)
col_collection_1.objects.link(ob_led1)
col_collection_1.objects.link(ob_led0)
col_collection_1.objects.link(ob_pointf)
col_collection_1.objects.link(ob_pointe)
col_collection_1.objects.link(ob_pointd)
col_collection_1.objects.link(ob_ext_control)
col_collection_1.objects.link(ob_ext_power)
col_collection_1.objects.link(ob_door_out)
col_collection_1.objects.link(ob_main)
col_collection_1.objects.link(ob_pointc)
col_collection_1.objects.link(ob_pointb)
col_collection_1.objects.link(ob_pointa)
col_collection_1.objects.link(ob_minecraft_block)
col_collection_1.objects.link(ob_lamp)

# ---- scene / render settings (as saved in the file)
scene.frame_start = 1; scene.frame_end = 250; scene.frame_set(0)
scene.render.engine = 'BLENDER_EEVEE_NEXT'
scene.render.image_settings.color_mode = 'RGB'
scene.render.image_settings.compression = 90
scene.render.resolution_percentage = 50
scene.render.dither_intensity = 0.0
scene.render.bake_margin = 2
scene.cycles.use_denoising = False
scene.cycles.samples = 10
scene.cycles.sampling_pattern = 'TABULATED_SOBOL'
scene.cycles.light_sampling_threshold = 0.0
scene.cycles.use_adaptive_sampling = False
scene.cycles.use_light_tree = False
scene.cycles.blur_glossy = 0.0
scene.cycles.volume_bounces = 1
scene.cycles.pixel_filter_type = 'GAUSSIAN'
scene.cycles.sample_clamp_indirect = 0.0
scene.view_settings.view_transform = 'Standard'
bpy.context.view_layer.update()

# ---- added for rendering (the .blend has no active camera): camera
cam_auto = bpy.data.cameras.new('AutoCamera')
cam_auto.lens = 50.0
cam_auto.sensor_width = 36.0
cam_auto.clip_end = 1000.0
ob_auto_camera = bpy.data.objects.new('AutoCamera', cam_auto)
scene.collection.objects.link(ob_auto_camera)
ob_auto_camera.location = (6.81471, -9.17765, 5.70177)
ob_auto_camera.rotation_euler = (1.09748, -7.21219e-08, 0.694738)
scene.camera = ob_auto_camera
bpy.context.view_layer.update()
